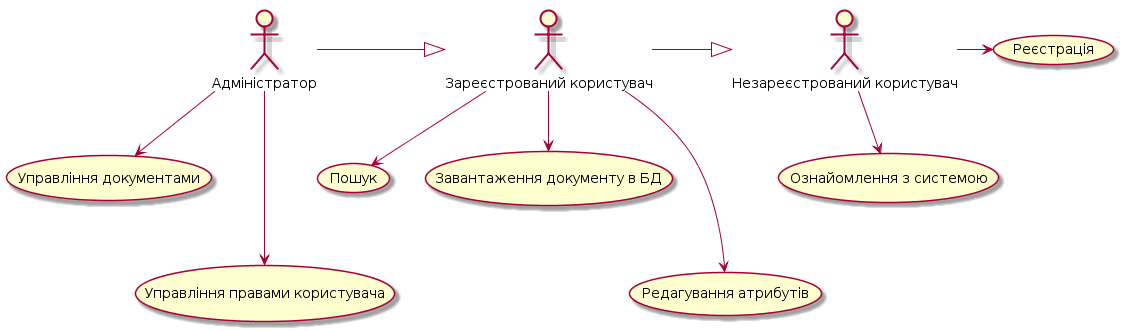

The diagram above was rendered by PlantUML. Its source (embedded in the PNG):
@startuml
:Адміністратор: --> (Управління документами) 
:Адміністратор: ---> (Управління правами користувача)

Адміністратор -|> :Зареєстрований користувач:

:Зареєстрований користувач: --> (Пошук)
:Зареєстрований користувач: --> (Завантаження документу в БД)
:Зареєстрований користувач: ---> (Редагування атрибутів)

:Зареєстрований користувач: -|> :Незареєстрований користувач:
:Незареєстрований користувач: -> (Реєстрація)
:Незареєстрований користувач: --> (Ознайомлення з системою)
@enduml